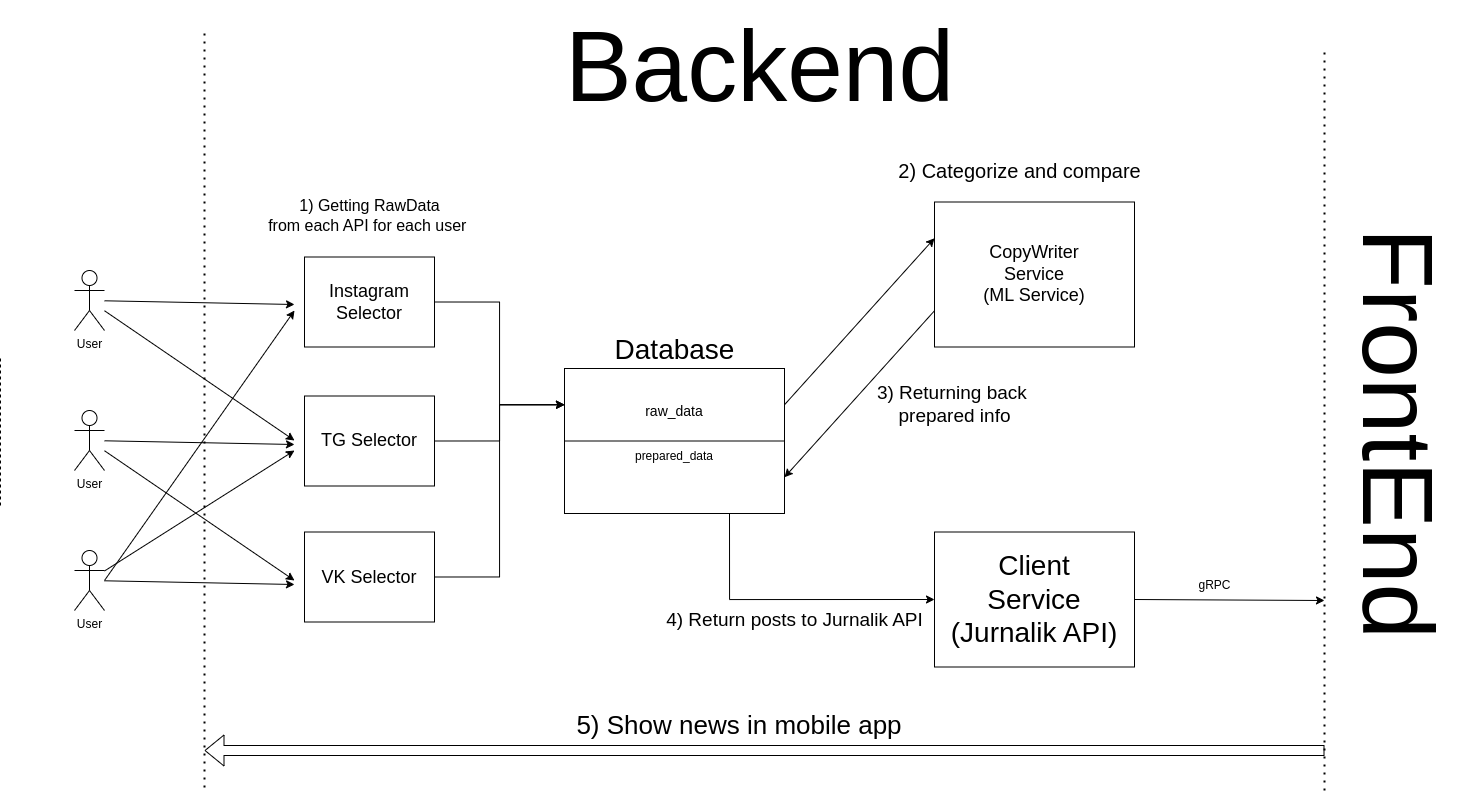

The diagram above was exported from draw.io. Its source (the exported page's mxGraphModel, read from the mxfile embedded in the PNG):
<mxGraphModel dx="2856" dy="946" grid="1" gridSize="10" guides="1" tooltips="1" connect="1" arrows="1" fold="1" page="1" pageScale="1" pageWidth="1169" pageHeight="827" math="0" shadow="0">
  <root>
    <mxCell id="0" />
    <mxCell id="1" parent="0" />
    <mxCell id="CPpxy9Z16gQLuiyX6vg5-32" style="edgeStyle=orthogonalEdgeStyle;rounded=0;orthogonalLoop=1;jettySize=auto;html=1;exitX=0.75;exitY=1;exitDx=0;exitDy=0;entryX=0;entryY=0.5;entryDx=0;entryDy=0;" edge="1" parent="1" source="OujlgqF2Nkhgfp0CY8DO-2" target="OujlgqF2Nkhgfp0CY8DO-30">
      <mxGeometry relative="1" as="geometry" />
    </mxCell>
    <mxCell id="OujlgqF2Nkhgfp0CY8DO-2" value="&lt;font style=&quot;&quot;&gt;&lt;br&gt;&lt;font style=&quot;font-size: 14px;&quot;&gt;raw_data&lt;br&gt;&lt;/font&gt;&lt;br&gt;&lt;br&gt;prepared_data&lt;br&gt;&lt;br&gt;&lt;br&gt;&lt;/font&gt;" style="rounded=0;whiteSpace=wrap;html=1;" parent="1" vertex="1">
      <mxGeometry x="-20" y="408" width="220" height="145" as="geometry" />
    </mxCell>
    <mxCell id="CPpxy9Z16gQLuiyX6vg5-24" style="edgeStyle=orthogonalEdgeStyle;rounded=0;orthogonalLoop=1;jettySize=auto;html=1;exitX=1;exitY=0.5;exitDx=0;exitDy=0;entryX=0;entryY=0.25;entryDx=0;entryDy=0;" edge="1" parent="1" source="OujlgqF2Nkhgfp0CY8DO-3" target="OujlgqF2Nkhgfp0CY8DO-2">
      <mxGeometry relative="1" as="geometry" />
    </mxCell>
    <mxCell id="OujlgqF2Nkhgfp0CY8DO-3" value="&lt;font style=&quot;font-size: 18px;&quot;&gt;VK Selector&lt;/font&gt;" style="rounded=0;whiteSpace=wrap;html=1;" parent="1" vertex="1">
      <mxGeometry x="-280" y="571.5" width="130" height="90" as="geometry" />
    </mxCell>
    <mxCell id="CPpxy9Z16gQLuiyX6vg5-21" style="edgeStyle=orthogonalEdgeStyle;rounded=0;orthogonalLoop=1;jettySize=auto;html=1;exitX=1;exitY=0.5;exitDx=0;exitDy=0;entryX=0;entryY=0.25;entryDx=0;entryDy=0;" edge="1" parent="1" source="OujlgqF2Nkhgfp0CY8DO-5" target="OujlgqF2Nkhgfp0CY8DO-2">
      <mxGeometry relative="1" as="geometry" />
    </mxCell>
    <mxCell id="OujlgqF2Nkhgfp0CY8DO-5" value="&lt;font style=&quot;font-size: 18px;&quot;&gt;Instagram&lt;br&gt;Selector&lt;br&gt;&lt;/font&gt;" style="rounded=0;whiteSpace=wrap;html=1;" parent="1" vertex="1">
      <mxGeometry x="-280" y="296.5" width="130" height="90" as="geometry" />
    </mxCell>
    <mxCell id="OujlgqF2Nkhgfp0CY8DO-12" value="&lt;font style=&quot;font-size: 16px;&quot;&gt;1) Getting RawData&lt;br&gt;from each API for each user&amp;nbsp;&lt;/font&gt;" style="text;html=1;align=center;verticalAlign=middle;resizable=0;points=[];autosize=1;strokeColor=none;fillColor=none;" parent="1" vertex="1">
      <mxGeometry x="-330" y="230" width="230" height="50" as="geometry" />
    </mxCell>
    <mxCell id="OujlgqF2Nkhgfp0CY8DO-14" value="&lt;font style=&quot;font-size: 18px;&quot;&gt;CopyWriter&lt;br&gt;Service&lt;br&gt;(ML Service)&lt;br&gt;&lt;/font&gt;" style="rounded=0;whiteSpace=wrap;html=1;" parent="1" vertex="1">
      <mxGeometry x="350" y="241.5" width="200" height="145" as="geometry" />
    </mxCell>
    <mxCell id="OujlgqF2Nkhgfp0CY8DO-28" value="&lt;font style=&quot;font-size: 19px;&quot;&gt;3) Returning back&amp;nbsp;&lt;br&gt;prepared info&lt;/font&gt;" style="text;html=1;align=center;verticalAlign=middle;resizable=0;points=[];autosize=1;strokeColor=none;fillColor=none;" parent="1" vertex="1">
      <mxGeometry x="280" y="414" width="180" height="60" as="geometry" />
    </mxCell>
    <mxCell id="OujlgqF2Nkhgfp0CY8DO-30" value="&lt;font style=&quot;font-size: 28px;&quot;&gt;Client&lt;br&gt;Service&lt;br&gt;(Jurnalik API)&lt;br&gt;&lt;/font&gt;" style="rounded=0;whiteSpace=wrap;html=1;" parent="1" vertex="1">
      <mxGeometry x="350" y="571.5" width="200" height="135" as="geometry" />
    </mxCell>
    <mxCell id="OujlgqF2Nkhgfp0CY8DO-34" value="" style="endArrow=none;dashed=1;html=1;dashPattern=1 3;strokeWidth=2;rounded=0;" parent="1" edge="1">
      <mxGeometry width="50" height="50" relative="1" as="geometry">
        <mxPoint x="740" y="830" as="sourcePoint" />
        <mxPoint x="740" y="90" as="targetPoint" />
      </mxGeometry>
    </mxCell>
    <mxCell id="OujlgqF2Nkhgfp0CY8DO-36" value="" style="endArrow=classic;html=1;rounded=0;exitX=1;exitY=0.5;exitDx=0;exitDy=0;" parent="1" source="OujlgqF2Nkhgfp0CY8DO-30" edge="1">
      <mxGeometry width="50" height="50" relative="1" as="geometry">
        <mxPoint x="970" y="450" as="sourcePoint" />
        <mxPoint x="740" y="640" as="targetPoint" />
      </mxGeometry>
    </mxCell>
    <mxCell id="OujlgqF2Nkhgfp0CY8DO-37" value="&lt;font style=&quot;font-size: 100px;&quot;&gt;FrontEnd&lt;/font&gt;" style="text;html=1;align=center;verticalAlign=middle;resizable=0;points=[];autosize=1;strokeColor=none;fillColor=none;rotation=90;" parent="1" vertex="1">
      <mxGeometry x="600" y="408" width="430" height="130" as="geometry" />
    </mxCell>
    <mxCell id="OujlgqF2Nkhgfp0CY8DO-38" value="gRPC" style="text;html=1;align=center;verticalAlign=middle;resizable=0;points=[];autosize=1;strokeColor=none;fillColor=none;" parent="1" vertex="1">
      <mxGeometry x="600" y="610" width="60" height="30" as="geometry" />
    </mxCell>
    <mxCell id="CPpxy9Z16gQLuiyX6vg5-23" style="edgeStyle=orthogonalEdgeStyle;rounded=0;orthogonalLoop=1;jettySize=auto;html=1;exitX=1;exitY=0.5;exitDx=0;exitDy=0;entryX=0;entryY=0.25;entryDx=0;entryDy=0;" edge="1" parent="1" source="OujlgqF2Nkhgfp0CY8DO-4" target="OujlgqF2Nkhgfp0CY8DO-2">
      <mxGeometry relative="1" as="geometry" />
    </mxCell>
    <mxCell id="OujlgqF2Nkhgfp0CY8DO-4" value="&lt;font style=&quot;font-size: 18px;&quot;&gt;TG Selector&lt;br&gt;&lt;/font&gt;" style="rounded=0;whiteSpace=wrap;html=1;" parent="1" vertex="1">
      <mxGeometry x="-280" y="435.5" width="130" height="90" as="geometry" />
    </mxCell>
    <mxCell id="CPpxy9Z16gQLuiyX6vg5-3" value="User&lt;br&gt;" style="shape=umlActor;verticalLabelPosition=bottom;verticalAlign=top;html=1;outlineConnect=0;" vertex="1" parent="1">
      <mxGeometry x="-510" y="310" width="30" height="60" as="geometry" />
    </mxCell>
    <mxCell id="CPpxy9Z16gQLuiyX6vg5-9" value="" style="endArrow=classic;html=1;rounded=0;" edge="1" parent="1" source="CPpxy9Z16gQLuiyX6vg5-3">
      <mxGeometry width="50" height="50" relative="1" as="geometry">
        <mxPoint x="-470" y="344" as="sourcePoint" />
        <mxPoint x="-290" y="344" as="targetPoint" />
      </mxGeometry>
    </mxCell>
    <mxCell id="CPpxy9Z16gQLuiyX6vg5-10" value="" style="endArrow=none;dashed=1;html=1;dashPattern=1 3;strokeWidth=2;rounded=0;" edge="1" parent="1">
      <mxGeometry width="50" height="50" relative="1" as="geometry">
        <mxPoint x="-380" y="827" as="sourcePoint" />
        <mxPoint x="-380" y="67" as="targetPoint" />
      </mxGeometry>
    </mxCell>
    <mxCell id="CPpxy9Z16gQLuiyX6vg5-12" value="" style="endArrow=classic;html=1;rounded=0;" edge="1" parent="1" source="CPpxy9Z16gQLuiyX6vg5-3">
      <mxGeometry width="50" height="50" relative="1" as="geometry">
        <mxPoint x="-460" y="354" as="sourcePoint" />
        <mxPoint x="-290" y="480" as="targetPoint" />
      </mxGeometry>
    </mxCell>
    <mxCell id="CPpxy9Z16gQLuiyX6vg5-14" value="User&lt;br&gt;" style="shape=umlActor;verticalLabelPosition=bottom;verticalAlign=top;html=1;outlineConnect=0;" vertex="1" parent="1">
      <mxGeometry x="-510" y="450" width="30" height="60" as="geometry" />
    </mxCell>
    <mxCell id="CPpxy9Z16gQLuiyX6vg5-15" value="" style="endArrow=classic;html=1;rounded=0;" edge="1" parent="1" source="CPpxy9Z16gQLuiyX6vg5-14">
      <mxGeometry width="50" height="50" relative="1" as="geometry">
        <mxPoint x="-470" y="484" as="sourcePoint" />
        <mxPoint x="-290" y="484" as="targetPoint" />
      </mxGeometry>
    </mxCell>
    <mxCell id="CPpxy9Z16gQLuiyX6vg5-16" value="" style="endArrow=classic;html=1;rounded=0;" edge="1" parent="1" source="CPpxy9Z16gQLuiyX6vg5-14">
      <mxGeometry width="50" height="50" relative="1" as="geometry">
        <mxPoint x="-460" y="494" as="sourcePoint" />
        <mxPoint x="-290" y="620" as="targetPoint" />
      </mxGeometry>
    </mxCell>
    <mxCell id="CPpxy9Z16gQLuiyX6vg5-17" value="User&lt;br&gt;" style="shape=umlActor;verticalLabelPosition=bottom;verticalAlign=top;html=1;outlineConnect=0;" vertex="1" parent="1">
      <mxGeometry x="-510" y="590" width="30" height="60" as="geometry" />
    </mxCell>
    <mxCell id="CPpxy9Z16gQLuiyX6vg5-18" value="" style="endArrow=classic;html=1;rounded=0;" edge="1" parent="1" source="CPpxy9Z16gQLuiyX6vg5-17">
      <mxGeometry width="50" height="50" relative="1" as="geometry">
        <mxPoint x="-470" y="624" as="sourcePoint" />
        <mxPoint x="-290" y="624" as="targetPoint" />
      </mxGeometry>
    </mxCell>
    <mxCell id="CPpxy9Z16gQLuiyX6vg5-19" value="" style="endArrow=classic;html=1;rounded=0;" edge="1" parent="1" source="CPpxy9Z16gQLuiyX6vg5-17">
      <mxGeometry width="50" height="50" relative="1" as="geometry">
        <mxPoint x="-460" y="634" as="sourcePoint" />
        <mxPoint x="-290" y="490" as="targetPoint" />
      </mxGeometry>
    </mxCell>
    <mxCell id="CPpxy9Z16gQLuiyX6vg5-20" value="" style="endArrow=classic;html=1;rounded=0;" edge="1" parent="1">
      <mxGeometry width="50" height="50" relative="1" as="geometry">
        <mxPoint x="-480" y="620" as="sourcePoint" />
        <mxPoint x="-290" y="350" as="targetPoint" />
      </mxGeometry>
    </mxCell>
    <mxCell id="CPpxy9Z16gQLuiyX6vg5-26" value="" style="endArrow=classic;html=1;rounded=0;exitX=1;exitY=0.25;exitDx=0;exitDy=0;entryX=0;entryY=0.25;entryDx=0;entryDy=0;" edge="1" parent="1" source="OujlgqF2Nkhgfp0CY8DO-2" target="OujlgqF2Nkhgfp0CY8DO-14">
      <mxGeometry width="50" height="50" relative="1" as="geometry">
        <mxPoint x="220" y="479" as="sourcePoint" />
        <mxPoint x="270" y="429" as="targetPoint" />
      </mxGeometry>
    </mxCell>
    <mxCell id="CPpxy9Z16gQLuiyX6vg5-28" value="" style="endArrow=none;html=1;rounded=0;exitX=0;exitY=0.5;exitDx=0;exitDy=0;entryX=1;entryY=0.5;entryDx=0;entryDy=0;" edge="1" parent="1" source="OujlgqF2Nkhgfp0CY8DO-2" target="OujlgqF2Nkhgfp0CY8DO-2">
      <mxGeometry width="50" height="50" relative="1" as="geometry">
        <mxPoint x="150" y="525.5" as="sourcePoint" />
        <mxPoint x="200" y="475.5" as="targetPoint" />
      </mxGeometry>
    </mxCell>
    <mxCell id="CPpxy9Z16gQLuiyX6vg5-29" value="&lt;font style=&quot;font-size: 28px;&quot;&gt;Database&lt;/font&gt;" style="text;html=1;align=center;verticalAlign=middle;resizable=0;points=[];autosize=1;strokeColor=none;fillColor=none;" vertex="1" parent="1">
      <mxGeometry x="20" y="364" width="140" height="50" as="geometry" />
    </mxCell>
    <mxCell id="CPpxy9Z16gQLuiyX6vg5-30" value="" style="endArrow=classic;html=1;rounded=0;exitX=0;exitY=0.75;exitDx=0;exitDy=0;entryX=1;entryY=0.75;entryDx=0;entryDy=0;" edge="1" parent="1" source="OujlgqF2Nkhgfp0CY8DO-14" target="OujlgqF2Nkhgfp0CY8DO-2">
      <mxGeometry width="50" height="50" relative="1" as="geometry">
        <mxPoint x="350" y="570" as="sourcePoint" />
        <mxPoint x="400" y="520" as="targetPoint" />
      </mxGeometry>
    </mxCell>
    <mxCell id="CPpxy9Z16gQLuiyX6vg5-31" value="&lt;font style=&quot;font-size: 20px;&quot;&gt;2) Categorize and compare&lt;/font&gt;" style="text;html=1;align=center;verticalAlign=middle;resizable=0;points=[];autosize=1;strokeColor=none;fillColor=none;" vertex="1" parent="1">
      <mxGeometry x="300" y="190" width="270" height="40" as="geometry" />
    </mxCell>
    <mxCell id="CPpxy9Z16gQLuiyX6vg5-33" value="&lt;font style=&quot;font-size: 19px;&quot;&gt;4) Return posts to Jurnalik API&lt;/font&gt;" style="text;html=1;align=center;verticalAlign=middle;resizable=0;points=[];autosize=1;strokeColor=none;fillColor=none;" vertex="1" parent="1">
      <mxGeometry x="70" y="640" width="280" height="40" as="geometry" />
    </mxCell>
    <mxCell id="CPpxy9Z16gQLuiyX6vg5-34" value="" style="shape=flexArrow;endArrow=classic;html=1;rounded=0;" edge="1" parent="1">
      <mxGeometry width="50" height="50" relative="1" as="geometry">
        <mxPoint x="740" y="790" as="sourcePoint" />
        <mxPoint x="-380" y="790" as="targetPoint" />
      </mxGeometry>
    </mxCell>
    <mxCell id="CPpxy9Z16gQLuiyX6vg5-35" value="&lt;font style=&quot;font-size: 26px;&quot;&gt;5) Show news in mobile app&lt;/font&gt;" style="text;html=1;strokeColor=none;fillColor=none;align=center;verticalAlign=middle;whiteSpace=wrap;rounded=0;" vertex="1" parent="1">
      <mxGeometry x="-70" y="750" width="450" height="30" as="geometry" />
    </mxCell>
    <mxCell id="CPpxy9Z16gQLuiyX6vg5-37" value="&lt;font style=&quot;font-size: 100px;&quot;&gt;Backend&lt;/font&gt;" style="text;html=1;align=center;verticalAlign=middle;resizable=0;points=[];autosize=1;strokeColor=none;fillColor=none;rotation=0;" vertex="1" parent="1">
      <mxGeometry x="-30" y="40" width="410" height="130" as="geometry" />
    </mxCell>
    <mxCell id="CPpxy9Z16gQLuiyX6vg5-38" value="" style="endArrow=none;dashed=1;html=1;rounded=0;" edge="1" parent="1">
      <mxGeometry width="50" height="50" relative="1" as="geometry">
        <mxPoint x="-584" y="398" as="sourcePoint" />
        <mxPoint x="-584" y="548" as="targetPoint" />
      </mxGeometry>
    </mxCell>
  </root>
</mxGraphModel>